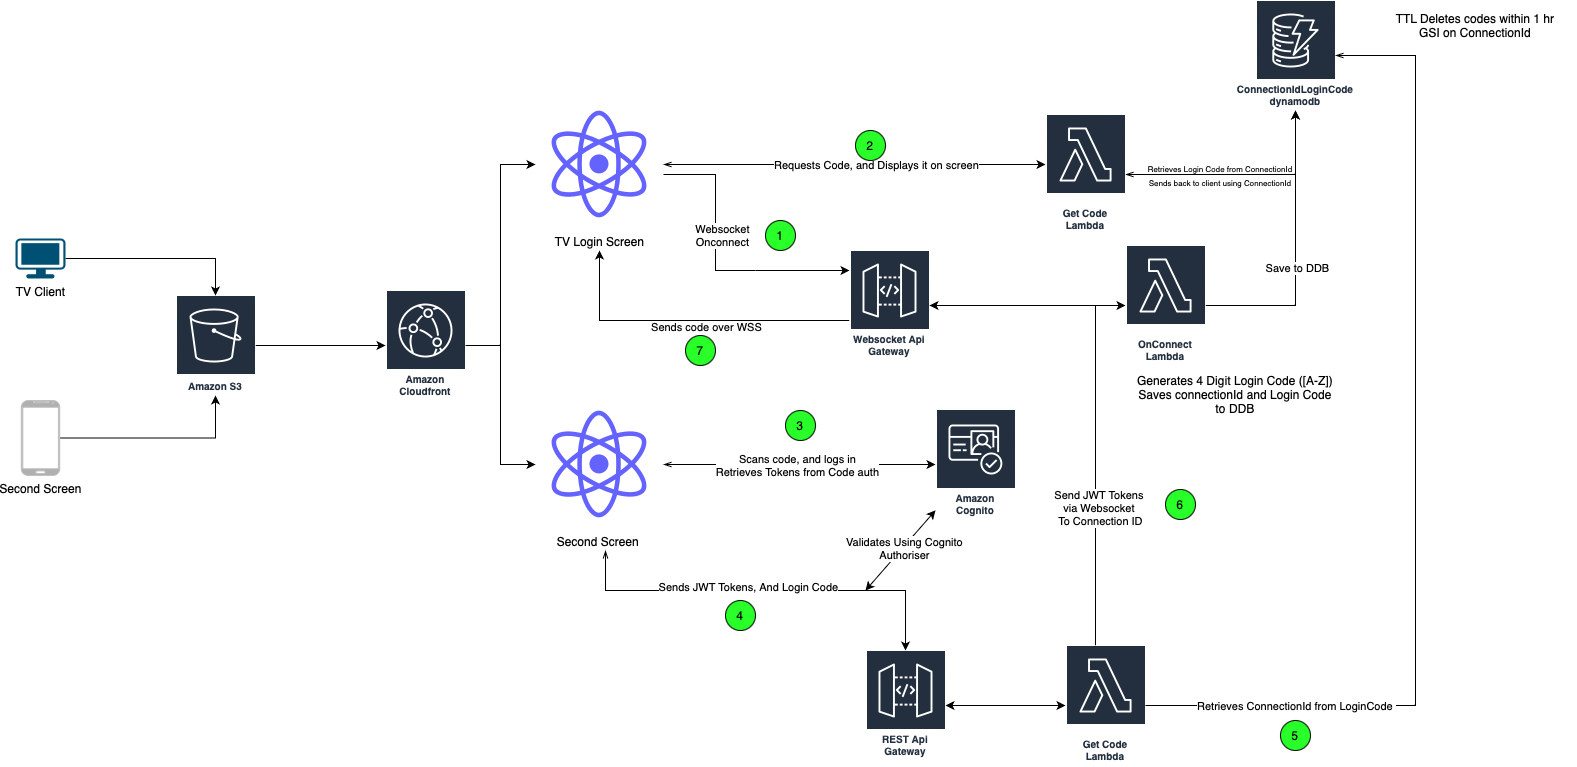

The diagram above was exported from draw.io. Its source (the exported page's mxGraphModel, read from the mxfile embedded in the PNG):
<mxGraphModel dx="2377" dy="1442" grid="1" gridSize="10" guides="1" tooltips="1" connect="1" arrows="1" fold="1" page="1" pageScale="1" pageWidth="827" pageHeight="1169" math="0" shadow="0">
  <root>
    <mxCell id="0" />
    <mxCell id="1" parent="0" />
    <mxCell id="lzKc0GerUrQs4KECKctY-66" style="edgeStyle=orthogonalEdgeStyle;rounded=0;jumpStyle=none;orthogonalLoop=1;jettySize=auto;html=1;startArrow=none;startFill=0;" edge="1" parent="1" source="lzKc0GerUrQs4KECKctY-2">
      <mxGeometry relative="1" as="geometry">
        <mxPoint x="84" y="360" as="targetPoint" />
        <Array as="points">
          <mxPoint x="84" y="430" />
        </Array>
      </mxGeometry>
    </mxCell>
    <mxCell id="lzKc0GerUrQs4KECKctY-67" value="Sends code over WSS" style="edgeLabel;html=1;align=center;verticalAlign=middle;resizable=0;points=[];" vertex="1" connectable="0" parent="lzKc0GerUrQs4KECKctY-66">
      <mxGeometry x="-0.1046" y="6" relative="1" as="geometry">
        <mxPoint x="-1" as="offset" />
      </mxGeometry>
    </mxCell>
    <mxCell id="lzKc0GerUrQs4KECKctY-8" style="edgeStyle=orthogonalEdgeStyle;rounded=0;orthogonalLoop=1;jettySize=auto;html=1;startArrow=none;" edge="1" parent="1" target="lzKc0GerUrQs4KECKctY-2">
      <mxGeometry relative="1" as="geometry">
        <mxPoint x="240" y="380" as="sourcePoint" />
        <mxPoint x="270" y="110" as="targetPoint" />
        <Array as="points">
          <mxPoint x="240" y="380" />
        </Array>
      </mxGeometry>
    </mxCell>
    <mxCell id="lzKc0GerUrQs4KECKctY-20" style="edgeStyle=orthogonalEdgeStyle;rounded=0;jumpStyle=none;orthogonalLoop=1;jettySize=auto;html=1;startArrow=openThin;startFill=0;" edge="1" parent="1" source="lzKc0GerUrQs4KECKctY-1" target="lzKc0GerUrQs4KECKctY-17">
      <mxGeometry relative="1" as="geometry">
        <Array as="points">
          <mxPoint x="440" y="274" />
          <mxPoint x="440" y="274" />
        </Array>
      </mxGeometry>
    </mxCell>
    <mxCell id="lzKc0GerUrQs4KECKctY-22" value="Requests Code, and Displays it on screen" style="edgeLabel;html=1;align=center;verticalAlign=middle;resizable=0;points=[];" vertex="1" connectable="0" parent="lzKc0GerUrQs4KECKctY-20">
      <mxGeometry x="-0.0471" y="-3" relative="1" as="geometry">
        <mxPoint x="30" y="-3" as="offset" />
      </mxGeometry>
    </mxCell>
    <mxCell id="lzKc0GerUrQs4KECKctY-11" style="edgeStyle=orthogonalEdgeStyle;rounded=0;orthogonalLoop=1;jettySize=auto;html=1;" edge="1" parent="1" source="lzKc0GerUrQs4KECKctY-2" target="lzKc0GerUrQs4KECKctY-10">
      <mxGeometry relative="1" as="geometry" />
    </mxCell>
    <mxCell id="lzKc0GerUrQs4KECKctY-1" value="TV Login Screen" style="shape=image;html=1;verticalAlign=top;verticalLabelPosition=bottom;labelBackgroundColor=#ffffff;imageAspect=0;aspect=fixed;image=https://cdn1.iconfinder.com/data/icons/unicons-line-vol-5/24/react-128.png" vertex="1" parent="1">
      <mxGeometry x="20" y="210" width="128" height="128" as="geometry" />
    </mxCell>
    <mxCell id="lzKc0GerUrQs4KECKctY-62" style="edgeStyle=orthogonalEdgeStyle;rounded=0;jumpStyle=none;orthogonalLoop=1;jettySize=auto;html=1;startArrow=classic;startFill=1;endArrow=none;endFill=0;" edge="1" parent="1" source="lzKc0GerUrQs4KECKctY-2" target="lzKc0GerUrQs4KECKctY-51">
      <mxGeometry relative="1" as="geometry">
        <Array as="points">
          <mxPoint x="580" y="415" />
        </Array>
      </mxGeometry>
    </mxCell>
    <mxCell id="lzKc0GerUrQs4KECKctY-63" value="Send JWT Tokens&amp;nbsp;&lt;br&gt;via Websocket&amp;nbsp;&lt;br&gt;To Connection ID" style="edgeLabel;html=1;align=center;verticalAlign=middle;resizable=0;points=[];" vertex="1" connectable="0" parent="lzKc0GerUrQs4KECKctY-62">
      <mxGeometry x="0.4585" y="4" relative="1" as="geometry">
        <mxPoint as="offset" />
      </mxGeometry>
    </mxCell>
    <mxCell id="lzKc0GerUrQs4KECKctY-2" value="Websocket Api Gateway&lt;br&gt;" style="sketch=0;outlineConnect=0;fontColor=#232F3E;gradientColor=none;strokeColor=#ffffff;fillColor=#232F3E;dashed=0;verticalLabelPosition=middle;verticalAlign=bottom;align=center;html=1;whiteSpace=wrap;fontSize=10;fontStyle=1;spacing=3;shape=mxgraph.aws4.productIcon;prIcon=mxgraph.aws4.api_gateway;" vertex="1" parent="1">
      <mxGeometry x="334" y="360" width="80" height="110" as="geometry" />
    </mxCell>
    <mxCell id="lzKc0GerUrQs4KECKctY-13" style="edgeStyle=orthogonalEdgeStyle;rounded=0;orthogonalLoop=1;jettySize=auto;html=1;" edge="1" parent="1" source="lzKc0GerUrQs4KECKctY-10" target="lzKc0GerUrQs4KECKctY-12">
      <mxGeometry relative="1" as="geometry" />
    </mxCell>
    <mxCell id="lzKc0GerUrQs4KECKctY-14" value="Save to DDB" style="edgeLabel;html=1;align=center;verticalAlign=middle;resizable=0;points=[];" vertex="1" connectable="0" parent="lzKc0GerUrQs4KECKctY-13">
      <mxGeometry x="-0.1022" y="-1" relative="1" as="geometry">
        <mxPoint as="offset" />
      </mxGeometry>
    </mxCell>
    <mxCell id="lzKc0GerUrQs4KECKctY-10" value="OnConnect&lt;br&gt;Lambda&lt;br&gt;" style="sketch=0;outlineConnect=0;fontColor=#232F3E;gradientColor=none;strokeColor=#ffffff;fillColor=#232F3E;dashed=0;verticalLabelPosition=middle;verticalAlign=bottom;align=center;html=1;whiteSpace=wrap;fontSize=10;fontStyle=1;spacing=3;shape=mxgraph.aws4.productIcon;prIcon=mxgraph.aws4.lambda;" vertex="1" parent="1">
      <mxGeometry x="610" y="355" width="80" height="120" as="geometry" />
    </mxCell>
    <mxCell id="lzKc0GerUrQs4KECKctY-12" value="ConnectionIdLoginCode&lt;br&gt;dynamodb" style="sketch=0;outlineConnect=0;fontColor=#232F3E;gradientColor=none;strokeColor=#ffffff;fillColor=#232F3E;dashed=0;verticalLabelPosition=middle;verticalAlign=bottom;align=center;html=1;whiteSpace=wrap;fontSize=10;fontStyle=1;spacing=3;shape=mxgraph.aws4.productIcon;prIcon=mxgraph.aws4.dynamodb;" vertex="1" parent="1">
      <mxGeometry x="740" y="110" width="80" height="110" as="geometry" />
    </mxCell>
    <mxCell id="lzKc0GerUrQs4KECKctY-16" value="Generates 4 Digit Login Code ([A-Z])&lt;br&gt;Saves connectionId and Login Code to DDB" style="text;html=1;strokeColor=none;fillColor=none;align=center;verticalAlign=middle;whiteSpace=wrap;rounded=0;" vertex="1" parent="1">
      <mxGeometry x="620" y="489" width="200" height="30" as="geometry" />
    </mxCell>
    <mxCell id="lzKc0GerUrQs4KECKctY-18" style="edgeStyle=orthogonalEdgeStyle;rounded=0;orthogonalLoop=1;jettySize=auto;html=1;jumpStyle=none;startArrow=openThin;startFill=0;" edge="1" parent="1" source="lzKc0GerUrQs4KECKctY-17" target="lzKc0GerUrQs4KECKctY-12">
      <mxGeometry relative="1" as="geometry" />
    </mxCell>
    <mxCell id="lzKc0GerUrQs4KECKctY-17" value="Get Code&lt;br&gt;Lambda" style="sketch=0;outlineConnect=0;fontColor=#232F3E;gradientColor=none;strokeColor=#ffffff;fillColor=#232F3E;dashed=0;verticalLabelPosition=middle;verticalAlign=bottom;align=center;html=1;whiteSpace=wrap;fontSize=10;fontStyle=1;spacing=3;shape=mxgraph.aws4.productIcon;prIcon=mxgraph.aws4.lambda;" vertex="1" parent="1">
      <mxGeometry x="530" y="224" width="80" height="120" as="geometry" />
    </mxCell>
    <mxCell id="lzKc0GerUrQs4KECKctY-19" value="&lt;font style=&quot;font-size: 8px;&quot;&gt;Retrieves Login Code from ConnectionId&lt;br&gt;Sends back to client using ConnectionId&lt;/font&gt;" style="text;html=1;strokeColor=none;fillColor=none;align=center;verticalAlign=middle;whiteSpace=wrap;rounded=0;" vertex="1" parent="1">
      <mxGeometry x="590" y="269" width="230" height="30" as="geometry" />
    </mxCell>
    <mxCell id="lzKc0GerUrQs4KECKctY-23" value="TTL Deletes codes within 1 hr&lt;br&gt;GSI on ConnectionId" style="text;html=1;strokeColor=none;fillColor=none;align=center;verticalAlign=middle;whiteSpace=wrap;rounded=0;" vertex="1" parent="1">
      <mxGeometry x="860" y="120" width="200" height="30" as="geometry" />
    </mxCell>
    <mxCell id="lzKc0GerUrQs4KECKctY-26" style="edgeStyle=orthogonalEdgeStyle;rounded=0;jumpStyle=none;orthogonalLoop=1;jettySize=auto;html=1;startArrow=openThin;startFill=0;" edge="1" parent="1" source="lzKc0GerUrQs4KECKctY-24" target="lzKc0GerUrQs4KECKctY-25">
      <mxGeometry relative="1" as="geometry" />
    </mxCell>
    <mxCell id="lzKc0GerUrQs4KECKctY-27" value="Scans code, and logs in&lt;br&gt;Retrieves Tokens from Code auth" style="edgeLabel;html=1;align=center;verticalAlign=middle;resizable=0;points=[];" vertex="1" connectable="0" parent="lzKc0GerUrQs4KECKctY-26">
      <mxGeometry x="-0.2574" y="-1" relative="1" as="geometry">
        <mxPoint x="31" y="-1" as="offset" />
      </mxGeometry>
    </mxCell>
    <mxCell id="lzKc0GerUrQs4KECKctY-35" style="edgeStyle=orthogonalEdgeStyle;rounded=0;jumpStyle=none;orthogonalLoop=1;jettySize=auto;html=1;startArrow=openThin;startFill=0;" edge="1" parent="1" target="lzKc0GerUrQs4KECKctY-29">
      <mxGeometry relative="1" as="geometry">
        <mxPoint x="90" y="660" as="sourcePoint" />
        <mxPoint x="410" y="676" as="targetPoint" />
        <Array as="points">
          <mxPoint x="90" y="660" />
          <mxPoint x="90" y="700" />
          <mxPoint x="390" y="700" />
        </Array>
      </mxGeometry>
    </mxCell>
    <mxCell id="lzKc0GerUrQs4KECKctY-36" value="Sends JWT Tokens, And Login Code" style="edgeLabel;html=1;align=center;verticalAlign=middle;resizable=0;points=[];" vertex="1" connectable="0" parent="lzKc0GerUrQs4KECKctY-35">
      <mxGeometry x="-0.0935" y="4" relative="1" as="geometry">
        <mxPoint as="offset" />
      </mxGeometry>
    </mxCell>
    <mxCell id="lzKc0GerUrQs4KECKctY-24" value="Second Screen&amp;nbsp;" style="shape=image;html=1;verticalAlign=top;verticalLabelPosition=bottom;labelBackgroundColor=#ffffff;imageAspect=0;aspect=fixed;image=https://cdn1.iconfinder.com/data/icons/unicons-line-vol-5/24/react-128.png" vertex="1" parent="1">
      <mxGeometry x="20" y="510" width="128" height="128" as="geometry" />
    </mxCell>
    <mxCell id="lzKc0GerUrQs4KECKctY-25" value="Amazon Cognito" style="sketch=0;outlineConnect=0;fontColor=#232F3E;gradientColor=none;strokeColor=#ffffff;fillColor=#232F3E;dashed=0;verticalLabelPosition=middle;verticalAlign=bottom;align=center;html=1;whiteSpace=wrap;fontSize=10;fontStyle=1;spacing=3;shape=mxgraph.aws4.productIcon;prIcon=mxgraph.aws4.cognito;" vertex="1" parent="1">
      <mxGeometry x="420" y="519" width="80" height="110" as="geometry" />
    </mxCell>
    <mxCell id="lzKc0GerUrQs4KECKctY-55" style="edgeStyle=orthogonalEdgeStyle;rounded=0;jumpStyle=none;orthogonalLoop=1;jettySize=auto;html=1;startArrow=classic;startFill=1;" edge="1" parent="1" source="lzKc0GerUrQs4KECKctY-29" target="lzKc0GerUrQs4KECKctY-51">
      <mxGeometry relative="1" as="geometry" />
    </mxCell>
    <mxCell id="lzKc0GerUrQs4KECKctY-29" value="REST Api Gateway" style="sketch=0;outlineConnect=0;fontColor=#232F3E;gradientColor=none;strokeColor=#ffffff;fillColor=#232F3E;dashed=0;verticalLabelPosition=middle;verticalAlign=bottom;align=center;html=1;whiteSpace=wrap;fontSize=10;fontStyle=1;spacing=3;shape=mxgraph.aws4.productIcon;prIcon=mxgraph.aws4.api_gateway;" vertex="1" parent="1">
      <mxGeometry x="350" y="760" width="80" height="110" as="geometry" />
    </mxCell>
    <mxCell id="lzKc0GerUrQs4KECKctY-42" value="" style="endArrow=classic;html=1;rounded=0;jumpStyle=none;startArrow=classic;startFill=1;" edge="1" parent="1" target="lzKc0GerUrQs4KECKctY-25">
      <mxGeometry width="50" height="50" relative="1" as="geometry">
        <mxPoint x="350" y="700" as="sourcePoint" />
        <mxPoint x="490" y="560" as="targetPoint" />
      </mxGeometry>
    </mxCell>
    <mxCell id="lzKc0GerUrQs4KECKctY-43" value="Validates Using Cognito&lt;br&gt;Authoriser" style="edgeLabel;html=1;align=center;verticalAlign=middle;resizable=0;points=[];" vertex="1" connectable="0" parent="lzKc0GerUrQs4KECKctY-42">
      <mxGeometry x="0.0783" relative="1" as="geometry">
        <mxPoint x="1" as="offset" />
      </mxGeometry>
    </mxCell>
    <mxCell id="lzKc0GerUrQs4KECKctY-46" value="" style="edgeStyle=orthogonalEdgeStyle;rounded=0;orthogonalLoop=1;jettySize=auto;html=1;endArrow=none;" edge="1" parent="1" source="lzKc0GerUrQs4KECKctY-1">
      <mxGeometry relative="1" as="geometry">
        <mxPoint x="148" y="284" as="sourcePoint" />
        <mxPoint x="240" y="380" as="targetPoint" />
        <Array as="points">
          <mxPoint x="200" y="284" />
          <mxPoint x="200" y="380" />
          <mxPoint x="240" y="380" />
        </Array>
      </mxGeometry>
    </mxCell>
    <mxCell id="lzKc0GerUrQs4KECKctY-47" value="Websocket&lt;br&gt;Onconnect" style="edgeLabel;html=1;align=center;verticalAlign=middle;resizable=0;points=[];" vertex="1" connectable="0" parent="lzKc0GerUrQs4KECKctY-46">
      <mxGeometry x="-0.5395" y="-2" relative="1" as="geometry">
        <mxPoint x="15" y="58" as="offset" />
      </mxGeometry>
    </mxCell>
    <mxCell id="lzKc0GerUrQs4KECKctY-48" value="2" style="ellipse;whiteSpace=wrap;html=1;aspect=fixed;fillColor=#29FF29;" vertex="1" parent="1">
      <mxGeometry x="340" y="240" width="30" height="30" as="geometry" />
    </mxCell>
    <mxCell id="lzKc0GerUrQs4KECKctY-51" value="Get Code&lt;br&gt;Lambda" style="sketch=0;outlineConnect=0;fontColor=#232F3E;gradientColor=none;strokeColor=#ffffff;fillColor=#232F3E;dashed=0;verticalLabelPosition=middle;verticalAlign=bottom;align=center;html=1;whiteSpace=wrap;fontSize=10;fontStyle=1;spacing=3;shape=mxgraph.aws4.productIcon;prIcon=mxgraph.aws4.lambda;" vertex="1" parent="1">
      <mxGeometry x="550" y="755" width="80" height="120" as="geometry" />
    </mxCell>
    <mxCell id="lzKc0GerUrQs4KECKctY-52" value="" style="edgeStyle=orthogonalEdgeStyle;rounded=0;jumpStyle=none;orthogonalLoop=1;jettySize=auto;html=1;startArrow=openThin;startFill=0;endArrow=none;" edge="1" parent="1" source="lzKc0GerUrQs4KECKctY-12" target="lzKc0GerUrQs4KECKctY-51">
      <mxGeometry relative="1" as="geometry">
        <mxPoint x="820" y="165" as="sourcePoint" />
        <mxPoint x="430" y="815" as="targetPoint" />
        <Array as="points">
          <mxPoint x="900" y="165" />
          <mxPoint x="900" y="815" />
        </Array>
      </mxGeometry>
    </mxCell>
    <mxCell id="lzKc0GerUrQs4KECKctY-54" value="Retrieves ConnectionId from LoginCode&amp;nbsp;" style="edgeLabel;html=1;align=center;verticalAlign=middle;resizable=0;points=[];" vertex="1" connectable="0" parent="lzKc0GerUrQs4KECKctY-52">
      <mxGeometry x="0.844" y="-4" relative="1" as="geometry">
        <mxPoint x="72" y="4" as="offset" />
      </mxGeometry>
    </mxCell>
    <mxCell id="lzKc0GerUrQs4KECKctY-56" value="3" style="ellipse;whiteSpace=wrap;html=1;aspect=fixed;fillColor=#29FF29;" vertex="1" parent="1">
      <mxGeometry x="270" y="520" width="30" height="30" as="geometry" />
    </mxCell>
    <mxCell id="lzKc0GerUrQs4KECKctY-57" value="4" style="ellipse;whiteSpace=wrap;html=1;aspect=fixed;fillColor=#29FF29;" vertex="1" parent="1">
      <mxGeometry x="210" y="710" width="30" height="30" as="geometry" />
    </mxCell>
    <mxCell id="lzKc0GerUrQs4KECKctY-64" value="6" style="ellipse;whiteSpace=wrap;html=1;aspect=fixed;fillColor=#29FF29;" vertex="1" parent="1">
      <mxGeometry x="650" y="599" width="30" height="30" as="geometry" />
    </mxCell>
    <mxCell id="lzKc0GerUrQs4KECKctY-65" value="1" style="ellipse;whiteSpace=wrap;html=1;aspect=fixed;fillColor=#29FF29;" vertex="1" parent="1">
      <mxGeometry x="250" y="330" width="30" height="30" as="geometry" />
    </mxCell>
    <mxCell id="lzKc0GerUrQs4KECKctY-69" value="7" style="ellipse;whiteSpace=wrap;html=1;aspect=fixed;fillColor=#29FF29;" vertex="1" parent="1">
      <mxGeometry x="170" y="445" width="30" height="30" as="geometry" />
    </mxCell>
    <mxCell id="lzKc0GerUrQs4KECKctY-74" style="edgeStyle=orthogonalEdgeStyle;rounded=0;jumpStyle=none;orthogonalLoop=1;jettySize=auto;html=1;entryX=0;entryY=0.5;entryDx=0;entryDy=0;startArrow=none;startFill=0;" edge="1" parent="1" source="lzKc0GerUrQs4KECKctY-70" target="lzKc0GerUrQs4KECKctY-1">
      <mxGeometry relative="1" as="geometry" />
    </mxCell>
    <mxCell id="lzKc0GerUrQs4KECKctY-75" style="edgeStyle=orthogonalEdgeStyle;rounded=0;jumpStyle=none;orthogonalLoop=1;jettySize=auto;html=1;startArrow=none;startFill=0;" edge="1" parent="1" source="lzKc0GerUrQs4KECKctY-70" target="lzKc0GerUrQs4KECKctY-24">
      <mxGeometry relative="1" as="geometry" />
    </mxCell>
    <mxCell id="lzKc0GerUrQs4KECKctY-70" value="Amazon Cloudfront" style="sketch=0;outlineConnect=0;fontColor=#232F3E;gradientColor=none;strokeColor=#ffffff;fillColor=#232F3E;dashed=0;verticalLabelPosition=middle;verticalAlign=bottom;align=center;html=1;whiteSpace=wrap;fontSize=10;fontStyle=1;spacing=3;shape=mxgraph.aws4.productIcon;prIcon=mxgraph.aws4.cloudfront;" vertex="1" parent="1">
      <mxGeometry x="-130" y="400" width="80" height="110" as="geometry" />
    </mxCell>
    <mxCell id="lzKc0GerUrQs4KECKctY-73" style="edgeStyle=orthogonalEdgeStyle;rounded=0;jumpStyle=none;orthogonalLoop=1;jettySize=auto;html=1;startArrow=none;startFill=0;" edge="1" parent="1" source="lzKc0GerUrQs4KECKctY-72" target="lzKc0GerUrQs4KECKctY-70">
      <mxGeometry relative="1" as="geometry" />
    </mxCell>
    <mxCell id="lzKc0GerUrQs4KECKctY-72" value="Amazon S3" style="sketch=0;outlineConnect=0;fontColor=#232F3E;gradientColor=none;strokeColor=#ffffff;fillColor=#232F3E;dashed=0;verticalLabelPosition=middle;verticalAlign=bottom;align=center;html=1;whiteSpace=wrap;fontSize=10;fontStyle=1;spacing=3;shape=mxgraph.aws4.productIcon;prIcon=mxgraph.aws4.s3;" vertex="1" parent="1">
      <mxGeometry x="-340" y="405" width="80" height="100" as="geometry" />
    </mxCell>
    <mxCell id="lzKc0GerUrQs4KECKctY-79" style="edgeStyle=orthogonalEdgeStyle;rounded=0;jumpStyle=none;orthogonalLoop=1;jettySize=auto;html=1;startArrow=none;startFill=0;" edge="1" parent="1" source="lzKc0GerUrQs4KECKctY-77" target="lzKc0GerUrQs4KECKctY-72">
      <mxGeometry relative="1" as="geometry" />
    </mxCell>
    <mxCell id="lzKc0GerUrQs4KECKctY-77" value="TV Client" style="points=[[0.03,0.03,0],[0.5,0,0],[0.97,0.03,0],[1,0.4,0],[0.97,0.745,0],[0.5,1,0],[0.03,0.745,0],[0,0.4,0]];verticalLabelPosition=bottom;sketch=0;html=1;verticalAlign=top;aspect=fixed;align=center;pointerEvents=1;shape=mxgraph.cisco19.workstation;fillColor=#005073;strokeColor=none;" vertex="1" parent="1">
      <mxGeometry x="-500" y="348" width="50" height="40" as="geometry" />
    </mxCell>
    <mxCell id="lzKc0GerUrQs4KECKctY-80" style="edgeStyle=orthogonalEdgeStyle;rounded=0;jumpStyle=none;orthogonalLoop=1;jettySize=auto;html=1;startArrow=none;startFill=0;" edge="1" parent="1" source="lzKc0GerUrQs4KECKctY-78" target="lzKc0GerUrQs4KECKctY-72">
      <mxGeometry relative="1" as="geometry" />
    </mxCell>
    <mxCell id="lzKc0GerUrQs4KECKctY-78" value="Second Screen" style="verticalLabelPosition=bottom;verticalAlign=top;html=1;shadow=0;dashed=0;strokeWidth=1;shape=mxgraph.android.phone2;strokeColor=#c0c0c0;fillColor=#B0B0B0;" vertex="1" parent="1">
      <mxGeometry x="-494.22999999999996" y="510" width="38.46" height="75" as="geometry" />
    </mxCell>
    <mxCell id="lzKc0GerUrQs4KECKctY-81" value="5" style="ellipse;whiteSpace=wrap;html=1;aspect=fixed;fillColor=#29FF29;" vertex="1" parent="1">
      <mxGeometry x="765" y="830" width="30" height="30" as="geometry" />
    </mxCell>
  </root>
</mxGraphModel>